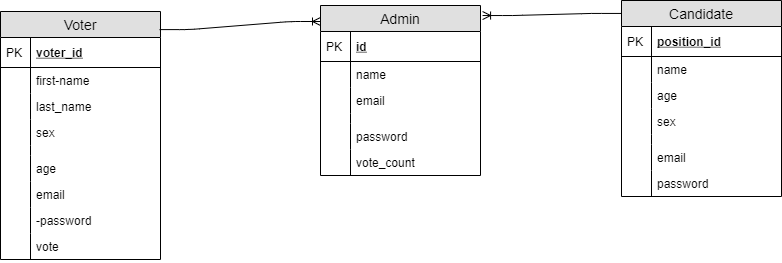

The diagram above was exported from draw.io. Its source (the exported page's mxGraphModel, read from the mxfile embedded in the PNG):
<mxGraphModel dx="868" dy="450" grid="0" gridSize="10" guides="1" tooltips="1" connect="1" arrows="1" fold="1" page="1" pageScale="1" pageWidth="827" pageHeight="1169" background="none" math="0" shadow="0">
  <root>
    <mxCell id="0" />
    <mxCell id="1" parent="0" />
    <mxCell id="j-qTK1vcxL0ekrKaofQn-12" value="Candidate" style="swimlane;fontStyle=0;childLayout=stackLayout;horizontal=1;startSize=26;fillColor=#e0e0e0;horizontalStack=0;resizeParent=1;resizeParentMax=0;resizeLast=0;collapsible=1;marginBottom=0;swimlaneFillColor=#ffffff;align=center;fontSize=14;" parent="1" vertex="1">
      <mxGeometry x="651" y="69" width="160" height="196" as="geometry" />
    </mxCell>
    <mxCell id="j-qTK1vcxL0ekrKaofQn-13" value="position_id" style="shape=partialRectangle;top=0;left=0;right=0;bottom=1;align=left;verticalAlign=middle;fillColor=none;spacingLeft=34;spacingRight=4;overflow=hidden;rotatable=0;points=[[0,0.5],[1,0.5]];portConstraint=eastwest;dropTarget=0;fontStyle=5;fontSize=12;" parent="j-qTK1vcxL0ekrKaofQn-12" vertex="1">
      <mxGeometry y="26" width="160" height="30" as="geometry" />
    </mxCell>
    <mxCell id="j-qTK1vcxL0ekrKaofQn-14" value="PK" style="shape=partialRectangle;top=0;left=0;bottom=0;fillColor=none;align=left;verticalAlign=middle;spacingLeft=4;spacingRight=4;overflow=hidden;rotatable=0;points=[];portConstraint=eastwest;part=1;fontSize=12;" parent="j-qTK1vcxL0ekrKaofQn-13" vertex="1" connectable="0">
      <mxGeometry width="30" height="30" as="geometry" />
    </mxCell>
    <mxCell id="j-qTK1vcxL0ekrKaofQn-15" value="name" style="shape=partialRectangle;top=0;left=0;right=0;bottom=0;align=left;verticalAlign=top;fillColor=none;spacingLeft=34;spacingRight=4;overflow=hidden;rotatable=0;points=[[0,0.5],[1,0.5]];portConstraint=eastwest;dropTarget=0;fontSize=12;" parent="j-qTK1vcxL0ekrKaofQn-12" vertex="1">
      <mxGeometry y="56" width="160" height="26" as="geometry" />
    </mxCell>
    <mxCell id="j-qTK1vcxL0ekrKaofQn-16" value="" style="shape=partialRectangle;top=0;left=0;bottom=0;fillColor=none;align=left;verticalAlign=top;spacingLeft=4;spacingRight=4;overflow=hidden;rotatable=0;points=[];portConstraint=eastwest;part=1;fontSize=12;" parent="j-qTK1vcxL0ekrKaofQn-15" vertex="1" connectable="0">
      <mxGeometry width="30" height="26" as="geometry" />
    </mxCell>
    <mxCell id="j-qTK1vcxL0ekrKaofQn-17" value="age" style="shape=partialRectangle;top=0;left=0;right=0;bottom=0;align=left;verticalAlign=top;fillColor=none;spacingLeft=34;spacingRight=4;overflow=hidden;rotatable=0;points=[[0,0.5],[1,0.5]];portConstraint=eastwest;dropTarget=0;fontSize=12;" parent="j-qTK1vcxL0ekrKaofQn-12" vertex="1">
      <mxGeometry y="82" width="160" height="26" as="geometry" />
    </mxCell>
    <mxCell id="j-qTK1vcxL0ekrKaofQn-18" value="" style="shape=partialRectangle;top=0;left=0;bottom=0;fillColor=none;align=left;verticalAlign=top;spacingLeft=4;spacingRight=4;overflow=hidden;rotatable=0;points=[];portConstraint=eastwest;part=1;fontSize=12;" parent="j-qTK1vcxL0ekrKaofQn-17" vertex="1" connectable="0">
      <mxGeometry width="30" height="26" as="geometry" />
    </mxCell>
    <mxCell id="j-qTK1vcxL0ekrKaofQn-19" value="sex" style="shape=partialRectangle;top=0;left=0;right=0;bottom=0;align=left;verticalAlign=top;fillColor=none;spacingLeft=34;spacingRight=4;overflow=hidden;rotatable=0;points=[[0,0.5],[1,0.5]];portConstraint=eastwest;dropTarget=0;fontSize=12;" parent="j-qTK1vcxL0ekrKaofQn-12" vertex="1">
      <mxGeometry y="108" width="160" height="26" as="geometry" />
    </mxCell>
    <mxCell id="j-qTK1vcxL0ekrKaofQn-20" value="" style="shape=partialRectangle;top=0;left=0;bottom=0;fillColor=none;align=left;verticalAlign=top;spacingLeft=4;spacingRight=4;overflow=hidden;rotatable=0;points=[];portConstraint=eastwest;part=1;fontSize=12;" parent="j-qTK1vcxL0ekrKaofQn-19" vertex="1" connectable="0">
      <mxGeometry width="30" height="26" as="geometry" />
    </mxCell>
    <mxCell id="j-qTK1vcxL0ekrKaofQn-21" value="" style="shape=partialRectangle;top=0;left=0;right=0;bottom=0;align=left;verticalAlign=top;fillColor=none;spacingLeft=34;spacingRight=4;overflow=hidden;rotatable=0;points=[[0,0.5],[1,0.5]];portConstraint=eastwest;dropTarget=0;fontSize=12;" parent="j-qTK1vcxL0ekrKaofQn-12" vertex="1">
      <mxGeometry y="134" width="160" height="10" as="geometry" />
    </mxCell>
    <mxCell id="j-qTK1vcxL0ekrKaofQn-22" value="" style="shape=partialRectangle;top=0;left=0;bottom=0;fillColor=none;align=left;verticalAlign=top;spacingLeft=4;spacingRight=4;overflow=hidden;rotatable=0;points=[];portConstraint=eastwest;part=1;fontSize=12;" parent="j-qTK1vcxL0ekrKaofQn-21" vertex="1" connectable="0">
      <mxGeometry width="30" height="10" as="geometry" />
    </mxCell>
    <mxCell id="j-qTK1vcxL0ekrKaofQn-44" value="email" style="shape=partialRectangle;top=0;left=0;right=0;bottom=0;align=left;verticalAlign=top;fillColor=none;spacingLeft=34;spacingRight=4;overflow=hidden;rotatable=0;points=[[0,0.5],[1,0.5]];portConstraint=eastwest;dropTarget=0;fontSize=12;" parent="j-qTK1vcxL0ekrKaofQn-12" vertex="1">
      <mxGeometry y="144" width="160" height="26" as="geometry" />
    </mxCell>
    <mxCell id="j-qTK1vcxL0ekrKaofQn-45" value="" style="shape=partialRectangle;top=0;left=0;bottom=0;fillColor=none;align=left;verticalAlign=top;spacingLeft=4;spacingRight=4;overflow=hidden;rotatable=0;points=[];portConstraint=eastwest;part=1;fontSize=12;" parent="j-qTK1vcxL0ekrKaofQn-44" vertex="1" connectable="0">
      <mxGeometry width="30" height="26" as="geometry" />
    </mxCell>
    <mxCell id="j-qTK1vcxL0ekrKaofQn-48" value="password" style="shape=partialRectangle;top=0;left=0;right=0;bottom=0;align=left;verticalAlign=top;fillColor=none;spacingLeft=34;spacingRight=4;overflow=hidden;rotatable=0;points=[[0,0.5],[1,0.5]];portConstraint=eastwest;dropTarget=0;fontSize=12;" parent="j-qTK1vcxL0ekrKaofQn-12" vertex="1">
      <mxGeometry y="170" width="160" height="26" as="geometry" />
    </mxCell>
    <mxCell id="j-qTK1vcxL0ekrKaofQn-49" value="" style="shape=partialRectangle;top=0;left=0;bottom=0;fillColor=none;align=left;verticalAlign=top;spacingLeft=4;spacingRight=4;overflow=hidden;rotatable=0;points=[];portConstraint=eastwest;part=1;fontSize=12;" parent="j-qTK1vcxL0ekrKaofQn-48" vertex="1" connectable="0">
      <mxGeometry width="30" height="26" as="geometry" />
    </mxCell>
    <mxCell id="j-qTK1vcxL0ekrKaofQn-23" value="Admin" style="swimlane;fontStyle=0;childLayout=stackLayout;horizontal=1;startSize=26;fillColor=#e0e0e0;horizontalStack=0;resizeParent=1;resizeParentMax=0;resizeLast=0;collapsible=1;marginBottom=0;swimlaneFillColor=#ffffff;align=center;fontSize=14;" parent="1" vertex="1">
      <mxGeometry x="350" y="74" width="160" height="170" as="geometry" />
    </mxCell>
    <mxCell id="j-qTK1vcxL0ekrKaofQn-24" value="id" style="shape=partialRectangle;top=0;left=0;right=0;bottom=1;align=left;verticalAlign=middle;fillColor=none;spacingLeft=34;spacingRight=4;overflow=hidden;rotatable=0;points=[[0,0.5],[1,0.5]];portConstraint=eastwest;dropTarget=0;fontStyle=5;fontSize=12;" parent="j-qTK1vcxL0ekrKaofQn-23" vertex="1">
      <mxGeometry y="26" width="160" height="30" as="geometry" />
    </mxCell>
    <mxCell id="j-qTK1vcxL0ekrKaofQn-25" value="PK" style="shape=partialRectangle;top=0;left=0;bottom=0;fillColor=none;align=left;verticalAlign=middle;spacingLeft=4;spacingRight=4;overflow=hidden;rotatable=0;points=[];portConstraint=eastwest;part=1;fontSize=12;" parent="j-qTK1vcxL0ekrKaofQn-24" vertex="1" connectable="0">
      <mxGeometry width="30" height="30" as="geometry" />
    </mxCell>
    <mxCell id="j-qTK1vcxL0ekrKaofQn-26" value="name" style="shape=partialRectangle;top=0;left=0;right=0;bottom=0;align=left;verticalAlign=top;fillColor=none;spacingLeft=34;spacingRight=4;overflow=hidden;rotatable=0;points=[[0,0.5],[1,0.5]];portConstraint=eastwest;dropTarget=0;fontSize=12;" parent="j-qTK1vcxL0ekrKaofQn-23" vertex="1">
      <mxGeometry y="56" width="160" height="26" as="geometry" />
    </mxCell>
    <mxCell id="j-qTK1vcxL0ekrKaofQn-27" value="" style="shape=partialRectangle;top=0;left=0;bottom=0;fillColor=none;align=left;verticalAlign=top;spacingLeft=4;spacingRight=4;overflow=hidden;rotatable=0;points=[];portConstraint=eastwest;part=1;fontSize=12;" parent="j-qTK1vcxL0ekrKaofQn-26" vertex="1" connectable="0">
      <mxGeometry width="30" height="26" as="geometry" />
    </mxCell>
    <mxCell id="j-qTK1vcxL0ekrKaofQn-28" value="email" style="shape=partialRectangle;top=0;left=0;right=0;bottom=0;align=left;verticalAlign=top;fillColor=none;spacingLeft=34;spacingRight=4;overflow=hidden;rotatable=0;points=[[0,0.5],[1,0.5]];portConstraint=eastwest;dropTarget=0;fontSize=12;" parent="j-qTK1vcxL0ekrKaofQn-23" vertex="1">
      <mxGeometry y="82" width="160" height="26" as="geometry" />
    </mxCell>
    <mxCell id="j-qTK1vcxL0ekrKaofQn-29" value="" style="shape=partialRectangle;top=0;left=0;bottom=0;fillColor=none;align=left;verticalAlign=top;spacingLeft=4;spacingRight=4;overflow=hidden;rotatable=0;points=[];portConstraint=eastwest;part=1;fontSize=12;" parent="j-qTK1vcxL0ekrKaofQn-28" vertex="1" connectable="0">
      <mxGeometry width="30" height="26" as="geometry" />
    </mxCell>
    <mxCell id="j-qTK1vcxL0ekrKaofQn-32" value="" style="shape=partialRectangle;top=0;left=0;right=0;bottom=0;align=left;verticalAlign=top;fillColor=none;spacingLeft=34;spacingRight=4;overflow=hidden;rotatable=0;points=[[0,0.5],[1,0.5]];portConstraint=eastwest;dropTarget=0;fontSize=12;" parent="j-qTK1vcxL0ekrKaofQn-23" vertex="1">
      <mxGeometry y="108" width="160" height="10" as="geometry" />
    </mxCell>
    <mxCell id="j-qTK1vcxL0ekrKaofQn-33" value="" style="shape=partialRectangle;top=0;left=0;bottom=0;fillColor=none;align=left;verticalAlign=top;spacingLeft=4;spacingRight=4;overflow=hidden;rotatable=0;points=[];portConstraint=eastwest;part=1;fontSize=12;" parent="j-qTK1vcxL0ekrKaofQn-32" vertex="1" connectable="0">
      <mxGeometry width="30" height="10" as="geometry" />
    </mxCell>
    <mxCell id="j-qTK1vcxL0ekrKaofQn-55" value="password" style="shape=partialRectangle;top=0;left=0;right=0;bottom=0;align=left;verticalAlign=top;fillColor=none;spacingLeft=34;spacingRight=4;overflow=hidden;rotatable=0;points=[[0,0.5],[1,0.5]];portConstraint=eastwest;dropTarget=0;fontSize=12;" parent="j-qTK1vcxL0ekrKaofQn-23" vertex="1">
      <mxGeometry y="118" width="160" height="26" as="geometry" />
    </mxCell>
    <mxCell id="j-qTK1vcxL0ekrKaofQn-56" value="" style="shape=partialRectangle;top=0;left=0;bottom=0;fillColor=none;align=left;verticalAlign=top;spacingLeft=4;spacingRight=4;overflow=hidden;rotatable=0;points=[];portConstraint=eastwest;part=1;fontSize=12;" parent="j-qTK1vcxL0ekrKaofQn-55" vertex="1" connectable="0">
      <mxGeometry width="30" height="26" as="geometry" />
    </mxCell>
    <mxCell id="xOXWrllYHPmpAUI8h8G_-31" value="vote_count" style="shape=partialRectangle;top=0;left=0;right=0;bottom=0;align=left;verticalAlign=top;fillColor=none;spacingLeft=34;spacingRight=4;overflow=hidden;rotatable=0;points=[[0,0.5],[1,0.5]];portConstraint=eastwest;dropTarget=0;fontSize=12;" vertex="1" parent="j-qTK1vcxL0ekrKaofQn-23">
      <mxGeometry y="144" width="160" height="26" as="geometry" />
    </mxCell>
    <mxCell id="xOXWrllYHPmpAUI8h8G_-32" value="" style="shape=partialRectangle;top=0;left=0;bottom=0;fillColor=none;align=left;verticalAlign=top;spacingLeft=4;spacingRight=4;overflow=hidden;rotatable=0;points=[];portConstraint=eastwest;part=1;fontSize=12;" vertex="1" connectable="0" parent="xOXWrllYHPmpAUI8h8G_-31">
      <mxGeometry width="30" height="26" as="geometry" />
    </mxCell>
    <mxCell id="j-qTK1vcxL0ekrKaofQn-60" value="Voter" style="swimlane;fontStyle=0;childLayout=stackLayout;horizontal=1;startSize=26;fillColor=#e0e0e0;horizontalStack=0;resizeParent=1;resizeParentMax=0;resizeLast=0;collapsible=1;marginBottom=0;swimlaneFillColor=#ffffff;align=center;fontSize=14;" parent="1" vertex="1">
      <mxGeometry x="30" y="80" width="160" height="248" as="geometry" />
    </mxCell>
    <mxCell id="j-qTK1vcxL0ekrKaofQn-61" value="voter_id" style="shape=partialRectangle;top=0;left=0;right=0;bottom=1;align=left;verticalAlign=middle;fillColor=none;spacingLeft=34;spacingRight=4;overflow=hidden;rotatable=0;points=[[0,0.5],[1,0.5]];portConstraint=eastwest;dropTarget=0;fontStyle=5;fontSize=12;" parent="j-qTK1vcxL0ekrKaofQn-60" vertex="1">
      <mxGeometry y="26" width="160" height="30" as="geometry" />
    </mxCell>
    <mxCell id="j-qTK1vcxL0ekrKaofQn-62" value="PK" style="shape=partialRectangle;top=0;left=0;bottom=0;fillColor=none;align=left;verticalAlign=middle;spacingLeft=4;spacingRight=4;overflow=hidden;rotatable=0;points=[];portConstraint=eastwest;part=1;fontSize=12;" parent="j-qTK1vcxL0ekrKaofQn-61" vertex="1" connectable="0">
      <mxGeometry width="30" height="30" as="geometry" />
    </mxCell>
    <mxCell id="j-qTK1vcxL0ekrKaofQn-63" value="first-name" style="shape=partialRectangle;top=0;left=0;right=0;bottom=0;align=left;verticalAlign=top;fillColor=none;spacingLeft=34;spacingRight=4;overflow=hidden;rotatable=0;points=[[0,0.5],[1,0.5]];portConstraint=eastwest;dropTarget=0;fontSize=12;" parent="j-qTK1vcxL0ekrKaofQn-60" vertex="1">
      <mxGeometry y="56" width="160" height="26" as="geometry" />
    </mxCell>
    <mxCell id="j-qTK1vcxL0ekrKaofQn-64" value="" style="shape=partialRectangle;top=0;left=0;bottom=0;fillColor=none;align=left;verticalAlign=top;spacingLeft=4;spacingRight=4;overflow=hidden;rotatable=0;points=[];portConstraint=eastwest;part=1;fontSize=12;" parent="j-qTK1vcxL0ekrKaofQn-63" vertex="1" connectable="0">
      <mxGeometry width="30" height="26" as="geometry" />
    </mxCell>
    <mxCell id="j-qTK1vcxL0ekrKaofQn-65" value="last_name" style="shape=partialRectangle;top=0;left=0;right=0;bottom=0;align=left;verticalAlign=top;fillColor=none;spacingLeft=34;spacingRight=4;overflow=hidden;rotatable=0;points=[[0,0.5],[1,0.5]];portConstraint=eastwest;dropTarget=0;fontSize=12;" parent="j-qTK1vcxL0ekrKaofQn-60" vertex="1">
      <mxGeometry y="82" width="160" height="26" as="geometry" />
    </mxCell>
    <mxCell id="j-qTK1vcxL0ekrKaofQn-66" value="" style="shape=partialRectangle;top=0;left=0;bottom=0;fillColor=none;align=left;verticalAlign=top;spacingLeft=4;spacingRight=4;overflow=hidden;rotatable=0;points=[];portConstraint=eastwest;part=1;fontSize=12;" parent="j-qTK1vcxL0ekrKaofQn-65" vertex="1" connectable="0">
      <mxGeometry width="30" height="26" as="geometry" />
    </mxCell>
    <mxCell id="j-qTK1vcxL0ekrKaofQn-67" value="sex" style="shape=partialRectangle;top=0;left=0;right=0;bottom=0;align=left;verticalAlign=top;fillColor=none;spacingLeft=34;spacingRight=4;overflow=hidden;rotatable=0;points=[[0,0.5],[1,0.5]];portConstraint=eastwest;dropTarget=0;fontSize=12;" parent="j-qTK1vcxL0ekrKaofQn-60" vertex="1">
      <mxGeometry y="108" width="160" height="26" as="geometry" />
    </mxCell>
    <mxCell id="j-qTK1vcxL0ekrKaofQn-68" value="" style="shape=partialRectangle;top=0;left=0;bottom=0;fillColor=none;align=left;verticalAlign=top;spacingLeft=4;spacingRight=4;overflow=hidden;rotatable=0;points=[];portConstraint=eastwest;part=1;fontSize=12;" parent="j-qTK1vcxL0ekrKaofQn-67" vertex="1" connectable="0">
      <mxGeometry width="30" height="26" as="geometry" />
    </mxCell>
    <mxCell id="j-qTK1vcxL0ekrKaofQn-69" value="" style="shape=partialRectangle;top=0;left=0;right=0;bottom=0;align=left;verticalAlign=top;fillColor=none;spacingLeft=34;spacingRight=4;overflow=hidden;rotatable=0;points=[[0,0.5],[1,0.5]];portConstraint=eastwest;dropTarget=0;fontSize=12;" parent="j-qTK1vcxL0ekrKaofQn-60" vertex="1">
      <mxGeometry y="134" width="160" height="10" as="geometry" />
    </mxCell>
    <mxCell id="j-qTK1vcxL0ekrKaofQn-70" value="" style="shape=partialRectangle;top=0;left=0;bottom=0;fillColor=none;align=left;verticalAlign=top;spacingLeft=4;spacingRight=4;overflow=hidden;rotatable=0;points=[];portConstraint=eastwest;part=1;fontSize=12;" parent="j-qTK1vcxL0ekrKaofQn-69" vertex="1" connectable="0">
      <mxGeometry width="30" height="10" as="geometry" />
    </mxCell>
    <mxCell id="j-qTK1vcxL0ekrKaofQn-71" value="age" style="shape=partialRectangle;top=0;left=0;right=0;bottom=0;align=left;verticalAlign=top;fillColor=none;spacingLeft=34;spacingRight=4;overflow=hidden;rotatable=0;points=[[0,0.5],[1,0.5]];portConstraint=eastwest;dropTarget=0;fontSize=12;" parent="j-qTK1vcxL0ekrKaofQn-60" vertex="1">
      <mxGeometry y="144" width="160" height="26" as="geometry" />
    </mxCell>
    <mxCell id="j-qTK1vcxL0ekrKaofQn-72" value="" style="shape=partialRectangle;top=0;left=0;bottom=0;fillColor=none;align=left;verticalAlign=top;spacingLeft=4;spacingRight=4;overflow=hidden;rotatable=0;points=[];portConstraint=eastwest;part=1;fontSize=12;" parent="j-qTK1vcxL0ekrKaofQn-71" vertex="1" connectable="0">
      <mxGeometry width="30" height="26" as="geometry" />
    </mxCell>
    <mxCell id="j-qTK1vcxL0ekrKaofQn-73" value="email" style="shape=partialRectangle;top=0;left=0;right=0;bottom=0;align=left;verticalAlign=top;fillColor=none;spacingLeft=34;spacingRight=4;overflow=hidden;rotatable=0;points=[[0,0.5],[1,0.5]];portConstraint=eastwest;dropTarget=0;fontSize=12;" parent="j-qTK1vcxL0ekrKaofQn-60" vertex="1">
      <mxGeometry y="170" width="160" height="26" as="geometry" />
    </mxCell>
    <mxCell id="j-qTK1vcxL0ekrKaofQn-74" value="" style="shape=partialRectangle;top=0;left=0;bottom=0;fillColor=none;align=left;verticalAlign=top;spacingLeft=4;spacingRight=4;overflow=hidden;rotatable=0;points=[];portConstraint=eastwest;part=1;fontSize=12;" parent="j-qTK1vcxL0ekrKaofQn-73" vertex="1" connectable="0">
      <mxGeometry width="30" height="26" as="geometry" />
    </mxCell>
    <mxCell id="j-qTK1vcxL0ekrKaofQn-75" value="-password" style="shape=partialRectangle;top=0;left=0;right=0;bottom=0;align=left;verticalAlign=top;fillColor=none;spacingLeft=34;spacingRight=4;overflow=hidden;rotatable=0;points=[[0,0.5],[1,0.5]];portConstraint=eastwest;dropTarget=0;fontSize=12;" parent="j-qTK1vcxL0ekrKaofQn-60" vertex="1">
      <mxGeometry y="196" width="160" height="26" as="geometry" />
    </mxCell>
    <mxCell id="j-qTK1vcxL0ekrKaofQn-76" value="" style="shape=partialRectangle;top=0;left=0;bottom=0;fillColor=none;align=left;verticalAlign=top;spacingLeft=4;spacingRight=4;overflow=hidden;rotatable=0;points=[];portConstraint=eastwest;part=1;fontSize=12;" parent="j-qTK1vcxL0ekrKaofQn-75" vertex="1" connectable="0">
      <mxGeometry width="30" height="26" as="geometry" />
    </mxCell>
    <mxCell id="xOXWrllYHPmpAUI8h8G_-14" value="vote" style="shape=partialRectangle;top=0;left=0;right=0;bottom=0;align=left;verticalAlign=top;fillColor=none;spacingLeft=34;spacingRight=4;overflow=hidden;rotatable=0;points=[[0,0.5],[1,0.5]];portConstraint=eastwest;dropTarget=0;fontSize=12;" vertex="1" parent="j-qTK1vcxL0ekrKaofQn-60">
      <mxGeometry y="222" width="160" height="26" as="geometry" />
    </mxCell>
    <mxCell id="xOXWrllYHPmpAUI8h8G_-15" value="" style="shape=partialRectangle;top=0;left=0;bottom=0;fillColor=none;align=left;verticalAlign=top;spacingLeft=4;spacingRight=4;overflow=hidden;rotatable=0;points=[];portConstraint=eastwest;part=1;fontSize=12;" vertex="1" connectable="0" parent="xOXWrllYHPmpAUI8h8G_-14">
      <mxGeometry width="30" height="26" as="geometry" />
    </mxCell>
    <mxCell id="xOXWrllYHPmpAUI8h8G_-33" value="" style="edgeStyle=entityRelationEdgeStyle;fontSize=12;html=1;endArrow=ERoneToMany;exitX=0.994;exitY=0.073;exitDx=0;exitDy=0;exitPerimeter=0;" edge="1" parent="1" source="j-qTK1vcxL0ekrKaofQn-60">
      <mxGeometry width="100" height="100" relative="1" as="geometry">
        <mxPoint x="190" y="270" as="sourcePoint" />
        <mxPoint x="350" y="90" as="targetPoint" />
      </mxGeometry>
    </mxCell>
    <mxCell id="xOXWrllYHPmpAUI8h8G_-37" value="" style="edgeStyle=entityRelationEdgeStyle;fontSize=12;html=1;endArrow=ERoneToMany;entryX=1.013;entryY=0.059;entryDx=0;entryDy=0;entryPerimeter=0;exitX=0;exitY=0.066;exitDx=0;exitDy=0;exitPerimeter=0;" edge="1" parent="1" source="j-qTK1vcxL0ekrKaofQn-12" target="j-qTK1vcxL0ekrKaofQn-23">
      <mxGeometry width="100" height="100" relative="1" as="geometry">
        <mxPoint x="362" y="323" as="sourcePoint" />
        <mxPoint x="462" y="223" as="targetPoint" />
      </mxGeometry>
    </mxCell>
  </root>
</mxGraphModel>